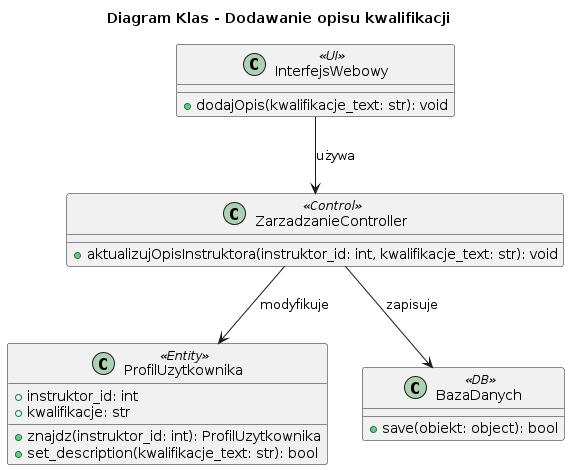

The diagram above was rendered by PlantUML. Its source (embedded in the PNG):
@startuml
title Diagram Klas - Dodawanie opisu kwalifikacji

class InterfejsWebowy <<UI>> {
    + dodajOpis(kwalifikacje_text: str): void
}

class ZarzadzanieController <<Control>> {
    + aktualizujOpisInstruktora(instruktor_id: int, kwalifikacje_text: str): void
}

class ProfilUzytkownika <<Entity>> {
    + instruktor_id: int
    + kwalifikacje: str
    + znajdz(instruktor_id: int): ProfilUzytkownika
    + set_description(kwalifikacje_text: str): bool
}

class BazaDanych <<DB>> {
    + save(obiekt: object): bool
}

InterfejsWebowy --> ZarzadzanieController : używa
ZarzadzanieController --> ProfilUzytkownika : modyfikuje
ZarzadzanieController --> BazaDanych : zapisuje
@enduml